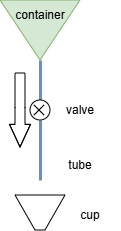

The diagram above was exported from draw.io. Its source (the exported page's mxGraphModel, read from the mxfile embedded in the PNG):
<mxGraphModel dx="524" dy="309" grid="1" gridSize="10" guides="1" tooltips="1" connect="1" arrows="1" fold="1" page="1" pageScale="1" pageWidth="827" pageHeight="1169" math="0" shadow="0">
  <root>
    <mxCell id="0" />
    <mxCell id="1" parent="0" />
    <mxCell id="XwMl2qbHL1M-kTKMPpOT-1" parent="1" style="triangle;whiteSpace=wrap;html=1;direction=south;fillColor=#d5e8d4;strokeColor=#82b366;" value="" vertex="1">
      <mxGeometry height="60" width="80" x="370" y="210" as="geometry" />
    </mxCell>
    <mxCell id="XwMl2qbHL1M-kTKMPpOT-2" edge="1" parent="1" source="XwMl2qbHL1M-kTKMPpOT-3" style="endArrow=none;html=1;rounded=0;entryX=1;entryY=0.5;entryDx=0;entryDy=0;fillColor=#dae8fc;strokeColor=#6c8ebf;strokeWidth=3;" target="XwMl2qbHL1M-kTKMPpOT-1" value="">
      <mxGeometry height="50" relative="1" width="50" as="geometry">
        <mxPoint x="410" y="380" as="sourcePoint" />
        <mxPoint x="430" y="320" as="targetPoint" />
      </mxGeometry>
    </mxCell>
    <mxCell id="XwMl2qbHL1M-kTKMPpOT-3" parent="1" style="ellipse;whiteSpace=wrap;html=1;aspect=fixed;" value="" vertex="1">
      <mxGeometry height="20" width="20" x="400" y="310" as="geometry" />
    </mxCell>
    <mxCell id="XwMl2qbHL1M-kTKMPpOT-5" edge="1" parent="1" style="endArrow=none;html=1;rounded=0;entryX=0.5;entryY=1;entryDx=0;entryDy=0;fillColor=#dae8fc;strokeColor=#6c8ebf;strokeWidth=3;" target="XwMl2qbHL1M-kTKMPpOT-3" value="">
      <mxGeometry height="50" relative="1" width="50" as="geometry">
        <mxPoint x="410" y="390" as="sourcePoint" />
        <mxPoint x="410" y="350" as="targetPoint" />
      </mxGeometry>
    </mxCell>
    <mxCell id="XwMl2qbHL1M-kTKMPpOT-6" edge="1" parent="1" style="endArrow=none;html=1;rounded=0;" value="">
      <mxGeometry height="50" relative="1" width="50" as="geometry">
        <mxPoint x="404" y="325" as="sourcePoint" />
        <mxPoint x="414" y="315" as="targetPoint" />
      </mxGeometry>
    </mxCell>
    <mxCell id="XwMl2qbHL1M-kTKMPpOT-7" edge="1" parent="1" style="endArrow=none;html=1;rounded=0;" value="">
      <mxGeometry height="50" relative="1" width="50" as="geometry">
        <mxPoint x="414" y="325" as="sourcePoint" />
        <mxPoint x="404" y="315" as="targetPoint" />
      </mxGeometry>
    </mxCell>
    <mxCell id="XwMl2qbHL1M-kTKMPpOT-9" parent="1" style="text;html=1;whiteSpace=wrap;strokeColor=none;fillColor=none;align=center;verticalAlign=middle;rounded=0;" value="container" vertex="1">
      <mxGeometry height="30" width="60" x="380" y="210" as="geometry" />
    </mxCell>
    <mxCell id="XwMl2qbHL1M-kTKMPpOT-10" parent="1" style="text;html=1;whiteSpace=wrap;strokeColor=none;fillColor=none;align=center;verticalAlign=middle;rounded=0;strokeWidth=14;" value="tube" vertex="1">
      <mxGeometry height="30" width="60" x="420" y="360" as="geometry" />
    </mxCell>
    <mxCell id="XwMl2qbHL1M-kTKMPpOT-11" parent="1" style="text;html=1;whiteSpace=wrap;strokeColor=none;fillColor=none;align=center;verticalAlign=middle;rounded=0;" value="valve" vertex="1">
      <mxGeometry height="30" width="60" x="420" y="305" as="geometry" />
    </mxCell>
    <mxCell id="XwMl2qbHL1M-kTKMPpOT-12" parent="1" style="text;html=1;whiteSpace=wrap;strokeColor=none;fillColor=none;align=center;verticalAlign=middle;rounded=0;" value="cup" vertex="1">
      <mxGeometry height="30" width="60" x="430" y="410" as="geometry" />
    </mxCell>
    <mxCell id="XwMl2qbHL1M-kTKMPpOT-18" parent="1" style="shape=trapezoid;perimeter=trapezoidPerimeter;whiteSpace=wrap;html=1;fixedSize=1;direction=west;" value="" vertex="1">
      <mxGeometry height="35" width="50" x="385" y="405" as="geometry" />
    </mxCell>
    <mxCell id="XwMl2qbHL1M-kTKMPpOT-19" edge="1" parent="1" style="shape=flexArrow;endArrow=classic;html=1;rounded=0;endWidth=10;endSize=7.206666666666667;" value="">
      <mxGeometry height="50" relative="1" width="50" as="geometry">
        <Array as="points">
          <mxPoint x="390" y="317.5" />
        </Array>
        <mxPoint x="390" y="282.5" as="sourcePoint" />
        <mxPoint x="390" y="357.5" as="targetPoint" />
      </mxGeometry>
    </mxCell>
  </root>
</mxGraphModel>